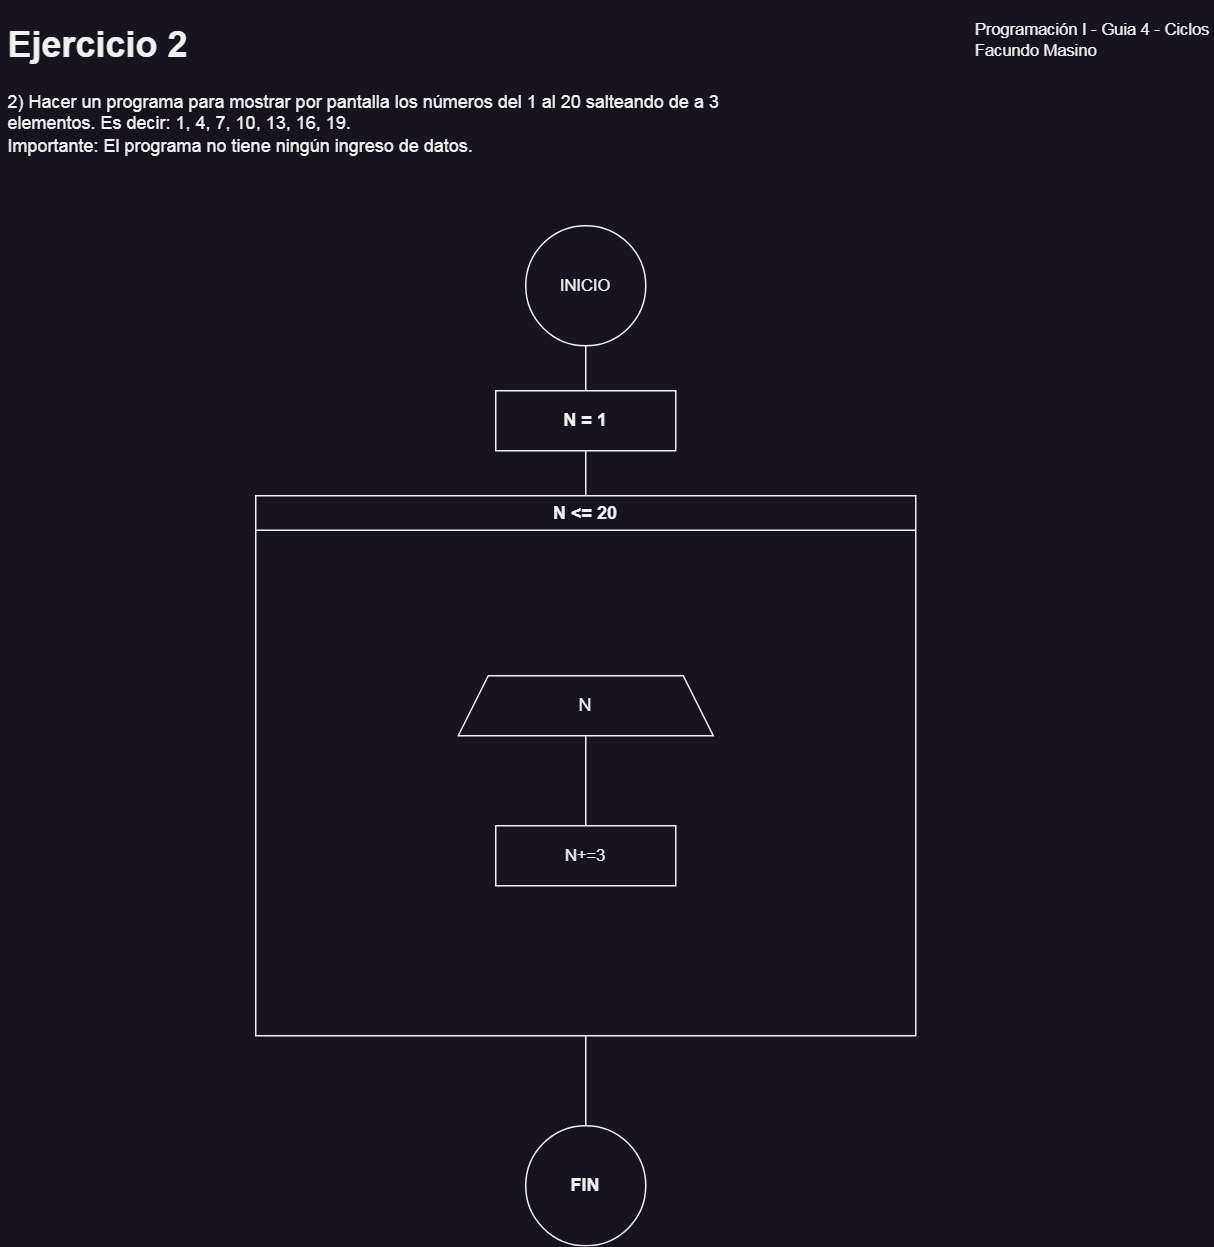

The diagram above was exported from draw.io. Its source (the exported page's mxGraphModel, read from the mxfile embedded in the PNG):
<mxGraphModel dx="954" dy="570" grid="1" gridSize="10" guides="1" tooltips="1" connect="1" arrows="1" fold="1" page="1" pageScale="1" pageWidth="850" pageHeight="1100" math="0" shadow="0">
  <root>
    <mxCell id="DbIDH_O8RyOAouP6UMZX-0" />
    <mxCell id="DbIDH_O8RyOAouP6UMZX-1" parent="DbIDH_O8RyOAouP6UMZX-0" />
    <mxCell id="DbIDH_O8RyOAouP6UMZX-2" value="&lt;h1&gt;Ejercicio 2&amp;nbsp;&lt;/h1&gt;2) Hacer un programa para mostrar por pantalla los números del 1 al 20 salteando de a 3&lt;br&gt;elementos. Es decir: 1, 4, 7, 10, 13, 16, 19.&lt;br&gt;Importante: El programa no tiene ningún ingreso de datos." style="text;html=1;strokeColor=none;fillColor=none;spacing=5;spacingTop=-20;whiteSpace=wrap;overflow=hidden;rounded=0;" parent="DbIDH_O8RyOAouP6UMZX-1" vertex="1">
      <mxGeometry x="10" y="10" width="790" height="110" as="geometry" />
    </mxCell>
    <mxCell id="DbIDH_O8RyOAouP6UMZX-3" value="Programación I - Guia 4 - Ciclos&lt;br&gt;&lt;div style=&quot;text-align: left;&quot;&gt;&lt;span style=&quot;background-color: initial;&quot;&gt;Facundo Masino&lt;/span&gt;&lt;/div&gt;" style="text;html=1;strokeColor=none;fillColor=none;align=center;verticalAlign=middle;whiteSpace=wrap;rounded=0;fontSize=11;fontFamily=Helvetica;fontColor=default;" parent="DbIDH_O8RyOAouP6UMZX-1" vertex="1">
      <mxGeometry x="658" y="11" width="160" height="30" as="geometry" />
    </mxCell>
    <mxCell id="DbIDH_O8RyOAouP6UMZX-4" value="" style="edgeStyle=orthogonalEdgeStyle;shape=connector;rounded=0;orthogonalLoop=1;jettySize=auto;html=1;labelBackgroundColor=default;strokeColor=default;fontFamily=Helvetica;fontSize=11;fontColor=default;endArrow=none;endFill=0;" parent="DbIDH_O8RyOAouP6UMZX-1" source="DbIDH_O8RyOAouP6UMZX-6" target="DbIDH_O8RyOAouP6UMZX-10" edge="1">
      <mxGeometry relative="1" as="geometry" />
    </mxCell>
    <mxCell id="DbIDH_O8RyOAouP6UMZX-5" value="" style="edgeStyle=orthogonalEdgeStyle;shape=connector;rounded=0;orthogonalLoop=1;jettySize=auto;html=1;labelBackgroundColor=default;strokeColor=default;fontFamily=Helvetica;fontSize=11;fontColor=default;endArrow=none;endFill=0;" parent="DbIDH_O8RyOAouP6UMZX-1" source="DbIDH_O8RyOAouP6UMZX-6" target="DbIDH_O8RyOAouP6UMZX-11" edge="1">
      <mxGeometry relative="1" as="geometry" />
    </mxCell>
    <mxCell id="DbIDH_O8RyOAouP6UMZX-6" value="N &amp;lt;= 20" style="swimlane;whiteSpace=wrap;html=1;swimlaneLine=1;container=0;" parent="DbIDH_O8RyOAouP6UMZX-1" vertex="1">
      <mxGeometry x="180" y="330" width="440" height="360" as="geometry">
        <mxRectangle x="180" y="190" width="140" height="30" as="alternateBounds" />
      </mxGeometry>
    </mxCell>
    <mxCell id="DbIDH_O8RyOAouP6UMZX-7" style="edgeStyle=orthogonalEdgeStyle;shape=connector;rounded=0;orthogonalLoop=1;jettySize=auto;html=1;entryX=0.5;entryY=0;entryDx=0;entryDy=0;labelBackgroundColor=default;strokeColor=default;fontFamily=Helvetica;fontSize=11;fontColor=default;endArrow=none;endFill=0;" parent="DbIDH_O8RyOAouP6UMZX-6" source="DbIDH_O8RyOAouP6UMZX-8" target="DbIDH_O8RyOAouP6UMZX-9" edge="1">
      <mxGeometry relative="1" as="geometry" />
    </mxCell>
    <mxCell id="DbIDH_O8RyOAouP6UMZX-8" value="N" style="shape=trapezoid;perimeter=trapezoidPerimeter;whiteSpace=wrap;html=1;fixedSize=1;" parent="DbIDH_O8RyOAouP6UMZX-6" vertex="1">
      <mxGeometry x="135" y="120" width="170" height="40" as="geometry" />
    </mxCell>
    <mxCell id="DbIDH_O8RyOAouP6UMZX-9" value="N+=3" style="rounded=0;whiteSpace=wrap;html=1;fontFamily=Helvetica;fontSize=11;fontColor=default;" parent="DbIDH_O8RyOAouP6UMZX-6" vertex="1">
      <mxGeometry x="160" y="220" width="120" height="40" as="geometry" />
    </mxCell>
    <mxCell id="DbIDH_O8RyOAouP6UMZX-10" value="N = 1" style="whiteSpace=wrap;html=1;fontStyle=1;startSize=23;" parent="DbIDH_O8RyOAouP6UMZX-1" vertex="1">
      <mxGeometry x="340" y="260" width="120" height="40" as="geometry" />
    </mxCell>
    <mxCell id="DbIDH_O8RyOAouP6UMZX-11" value="FIN" style="ellipse;whiteSpace=wrap;html=1;fontStyle=1;startSize=23;" parent="DbIDH_O8RyOAouP6UMZX-1" vertex="1">
      <mxGeometry x="360" y="750" width="80" height="80" as="geometry" />
    </mxCell>
    <mxCell id="DbIDH_O8RyOAouP6UMZX-12" style="edgeStyle=orthogonalEdgeStyle;shape=connector;rounded=0;orthogonalLoop=1;jettySize=auto;html=1;entryX=0.5;entryY=0;entryDx=0;entryDy=0;labelBackgroundColor=default;strokeColor=default;fontFamily=Helvetica;fontSize=11;fontColor=default;endArrow=none;endFill=0;" parent="DbIDH_O8RyOAouP6UMZX-1" source="DbIDH_O8RyOAouP6UMZX-13" target="DbIDH_O8RyOAouP6UMZX-10" edge="1">
      <mxGeometry relative="1" as="geometry" />
    </mxCell>
    <mxCell id="DbIDH_O8RyOAouP6UMZX-13" value="INICIO" style="ellipse;whiteSpace=wrap;html=1;aspect=fixed;fontFamily=Helvetica;fontSize=11;fontColor=default;" parent="DbIDH_O8RyOAouP6UMZX-1" vertex="1">
      <mxGeometry x="360" y="150" width="80" height="80" as="geometry" />
    </mxCell>
  </root>
</mxGraphModel>